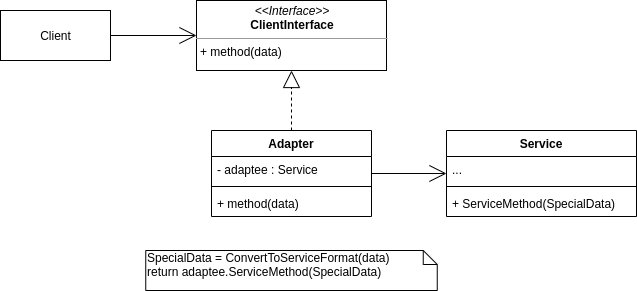

The diagram above was exported from draw.io. Its source (the exported page's mxGraphModel, read from the mxfile embedded in the PNG):
<mxGraphModel dx="2062" dy="1166" grid="1" gridSize="10" guides="1" tooltips="1" connect="1" arrows="1" fold="1" page="1" pageScale="1" pageWidth="850" pageHeight="1100" math="0" shadow="0">
  <root>
    <mxCell id="0" />
    <mxCell id="1" parent="0" />
    <mxCell id="DE23l6u31aBWUX7CmIRO-2" value="&lt;p style=&quot;margin: 0px ; margin-top: 4px ; text-align: center&quot;&gt;&lt;i&gt;&amp;lt;&amp;lt;Interface&amp;gt;&amp;gt;&lt;/i&gt;&lt;br&gt;&lt;b&gt;ClientInterface&lt;/b&gt;&lt;/p&gt;&lt;hr size=&quot;1&quot;&gt;&lt;p style=&quot;margin: 0px ; margin-left: 4px&quot;&gt;+ method(data)&lt;/p&gt;" style="verticalAlign=top;align=left;overflow=fill;fontSize=12;fontFamily=Helvetica;html=1;" vertex="1" parent="1">
      <mxGeometry x="216" y="30" width="190" height="70" as="geometry" />
    </mxCell>
    <mxCell id="DE23l6u31aBWUX7CmIRO-13" style="edgeStyle=orthogonalEdgeStyle;rounded=0;orthogonalLoop=1;jettySize=auto;html=1;endArrow=open;endFill=0;endSize=15;" edge="1" parent="1" source="DE23l6u31aBWUX7CmIRO-11" target="DE23l6u31aBWUX7CmIRO-2">
      <mxGeometry relative="1" as="geometry" />
    </mxCell>
    <mxCell id="DE23l6u31aBWUX7CmIRO-11" value="Client" style="html=1;" vertex="1" parent="1">
      <mxGeometry x="20" y="40" width="110" height="50" as="geometry" />
    </mxCell>
    <mxCell id="DE23l6u31aBWUX7CmIRO-12" value="SpecialData = ConvertToServiceFormat(data)&lt;br&gt;return adaptee.ServiceMethod(SpecialData)" style="shape=note;whiteSpace=wrap;html=1;size=14;verticalAlign=top;align=left;spacingTop=-6;" vertex="1" parent="1">
      <mxGeometry x="165.25" y="280" width="291.5" height="40" as="geometry" />
    </mxCell>
    <mxCell id="DE23l6u31aBWUX7CmIRO-14" style="edgeStyle=orthogonalEdgeStyle;rounded=0;orthogonalLoop=1;jettySize=auto;html=1;entryX=0.5;entryY=1;entryDx=0;entryDy=0;endArrow=block;endFill=0;endSize=15;dashed=1;" edge="1" parent="1" source="DE23l6u31aBWUX7CmIRO-3" target="DE23l6u31aBWUX7CmIRO-2">
      <mxGeometry relative="1" as="geometry" />
    </mxCell>
    <mxCell id="DE23l6u31aBWUX7CmIRO-15" style="edgeStyle=orthogonalEdgeStyle;rounded=0;orthogonalLoop=1;jettySize=auto;html=1;endArrow=open;endFill=0;endSize=15;" edge="1" parent="1" source="DE23l6u31aBWUX7CmIRO-3" target="DE23l6u31aBWUX7CmIRO-7">
      <mxGeometry relative="1" as="geometry" />
    </mxCell>
    <mxCell id="DE23l6u31aBWUX7CmIRO-3" value="Adapter" style="swimlane;fontStyle=1;align=center;verticalAlign=top;childLayout=stackLayout;horizontal=1;startSize=26;horizontalStack=0;resizeParent=1;resizeParentMax=0;resizeLast=0;collapsible=1;marginBottom=0;" vertex="1" parent="1">
      <mxGeometry x="231" y="160" width="160" height="86" as="geometry" />
    </mxCell>
    <mxCell id="DE23l6u31aBWUX7CmIRO-4" value="- adaptee : Service" style="text;strokeColor=none;fillColor=none;align=left;verticalAlign=top;spacingLeft=4;spacingRight=4;overflow=hidden;rotatable=0;points=[[0,0.5],[1,0.5]];portConstraint=eastwest;" vertex="1" parent="DE23l6u31aBWUX7CmIRO-3">
      <mxGeometry y="26" width="160" height="26" as="geometry" />
    </mxCell>
    <mxCell id="DE23l6u31aBWUX7CmIRO-5" value="" style="line;strokeWidth=1;fillColor=none;align=left;verticalAlign=middle;spacingTop=-1;spacingLeft=3;spacingRight=3;rotatable=0;labelPosition=right;points=[];portConstraint=eastwest;" vertex="1" parent="DE23l6u31aBWUX7CmIRO-3">
      <mxGeometry y="52" width="160" height="8" as="geometry" />
    </mxCell>
    <mxCell id="DE23l6u31aBWUX7CmIRO-6" value="+ method(data)" style="text;strokeColor=none;fillColor=none;align=left;verticalAlign=top;spacingLeft=4;spacingRight=4;overflow=hidden;rotatable=0;points=[[0,0.5],[1,0.5]];portConstraint=eastwest;" vertex="1" parent="DE23l6u31aBWUX7CmIRO-3">
      <mxGeometry y="60" width="160" height="26" as="geometry" />
    </mxCell>
    <mxCell id="DE23l6u31aBWUX7CmIRO-7" value="Service" style="swimlane;fontStyle=1;align=center;verticalAlign=top;childLayout=stackLayout;horizontal=1;startSize=26;horizontalStack=0;resizeParent=1;resizeParentMax=0;resizeLast=0;collapsible=1;marginBottom=0;" vertex="1" parent="1">
      <mxGeometry x="466" y="160" width="190" height="86" as="geometry" />
    </mxCell>
    <mxCell id="DE23l6u31aBWUX7CmIRO-8" value="..." style="text;strokeColor=none;fillColor=none;align=left;verticalAlign=top;spacingLeft=4;spacingRight=4;overflow=hidden;rotatable=0;points=[[0,0.5],[1,0.5]];portConstraint=eastwest;" vertex="1" parent="DE23l6u31aBWUX7CmIRO-7">
      <mxGeometry y="26" width="190" height="26" as="geometry" />
    </mxCell>
    <mxCell id="DE23l6u31aBWUX7CmIRO-9" value="" style="line;strokeWidth=1;fillColor=none;align=left;verticalAlign=middle;spacingTop=-1;spacingLeft=3;spacingRight=3;rotatable=0;labelPosition=right;points=[];portConstraint=eastwest;" vertex="1" parent="DE23l6u31aBWUX7CmIRO-7">
      <mxGeometry y="52" width="190" height="8" as="geometry" />
    </mxCell>
    <mxCell id="DE23l6u31aBWUX7CmIRO-10" value="+ ServiceMethod(SpecialData)" style="text;strokeColor=none;fillColor=none;align=left;verticalAlign=top;spacingLeft=4;spacingRight=4;overflow=hidden;rotatable=0;points=[[0,0.5],[1,0.5]];portConstraint=eastwest;" vertex="1" parent="DE23l6u31aBWUX7CmIRO-7">
      <mxGeometry y="60" width="190" height="26" as="geometry" />
    </mxCell>
  </root>
</mxGraphModel>